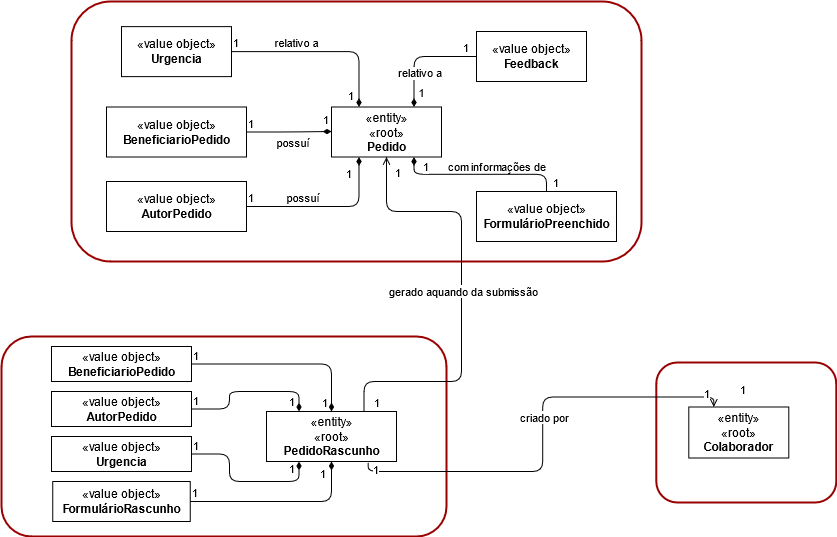

The diagram above was exported from draw.io. Its source (the exported page's mxGraphModel, read from the mxfile embedded in the PNG):
<mxGraphModel dx="3104" dy="2237" grid="1" gridSize="10" guides="1" tooltips="1" connect="1" arrows="1" fold="1" page="1" pageScale="1" pageWidth="850" pageHeight="1100" math="0" shadow="0">
  <root>
    <mxCell id="zPRrYCrMg97QjPRNe_Jr-0" />
    <mxCell id="zPRrYCrMg97QjPRNe_Jr-1" parent="zPRrYCrMg97QjPRNe_Jr-0" />
    <mxCell id="zPRrYCrMg97QjPRNe_Jr-3" value="" style="rounded=1;whiteSpace=wrap;html=1;strokeColor=#990000;fillColor=none;strokeWidth=2;" parent="zPRrYCrMg97QjPRNe_Jr-1" vertex="1">
      <mxGeometry x="-530" y="-300" width="570" height="260" as="geometry" />
    </mxCell>
    <mxCell id="zPRrYCrMg97QjPRNe_Jr-5" value="" style="rounded=1;whiteSpace=wrap;html=1;strokeColor=#990000;fillColor=none;strokeWidth=2;" parent="zPRrYCrMg97QjPRNe_Jr-1" vertex="1">
      <mxGeometry x="54.80000000000001" y="61" width="180" height="140" as="geometry" />
    </mxCell>
    <mxCell id="zPRrYCrMg97QjPRNe_Jr-30" value="«entity»&lt;br&gt;«root»&lt;br&gt;&lt;b&gt;Colaborador&lt;/b&gt;" style="html=1;" parent="zPRrYCrMg97QjPRNe_Jr-1" vertex="1">
      <mxGeometry x="87.30000000000001" y="105.5" width="100" height="51" as="geometry" />
    </mxCell>
    <mxCell id="zPRrYCrMg97QjPRNe_Jr-41" value="«entity»&lt;br&gt;«root»&lt;br&gt;&lt;b&gt;Pedido&lt;/b&gt;" style="html=1;" parent="zPRrYCrMg97QjPRNe_Jr-1" vertex="1">
      <mxGeometry x="-270" y="-194.5" width="110" height="50" as="geometry" />
    </mxCell>
    <mxCell id="zPRrYCrMg97QjPRNe_Jr-62" value="«value object»&lt;br&gt;&lt;b&gt;Feedback&lt;/b&gt;" style="html=1;" parent="zPRrYCrMg97QjPRNe_Jr-1" vertex="1">
      <mxGeometry x="-125" y="-270" width="110" height="50" as="geometry" />
    </mxCell>
    <mxCell id="zPRrYCrMg97QjPRNe_Jr-96" value="«value object»&lt;br&gt;&lt;b&gt;Urgencia&lt;/b&gt;" style="html=1;" parent="zPRrYCrMg97QjPRNe_Jr-1" vertex="1">
      <mxGeometry x="-480" y="-274.88" width="110" height="50" as="geometry" />
    </mxCell>
    <mxCell id="zPRrYCrMg97QjPRNe_Jr-97" value="" style="endArrow=diamondThin;html=1;edgeStyle=orthogonalEdgeStyle;exitX=1;exitY=0.5;exitDx=0;exitDy=0;entryX=0.25;entryY=0;entryDx=0;entryDy=0;endFill=1;" parent="zPRrYCrMg97QjPRNe_Jr-1" source="zPRrYCrMg97QjPRNe_Jr-96" target="zPRrYCrMg97QjPRNe_Jr-41" edge="1">
      <mxGeometry relative="1" as="geometry">
        <mxPoint x="135" y="90" as="sourcePoint" />
        <mxPoint x="295" y="90" as="targetPoint" />
        <Array as="points">
          <mxPoint x="-242" y="-250" />
          <mxPoint x="-242" y="-194" />
        </Array>
      </mxGeometry>
    </mxCell>
    <mxCell id="zPRrYCrMg97QjPRNe_Jr-98" value="1" style="edgeLabel;resizable=0;html=1;align=left;verticalAlign=bottom;" parent="zPRrYCrMg97QjPRNe_Jr-97" connectable="0" vertex="1">
      <mxGeometry x="-1" relative="1" as="geometry" />
    </mxCell>
    <mxCell id="zPRrYCrMg97QjPRNe_Jr-99" value="1" style="edgeLabel;resizable=0;html=1;align=right;verticalAlign=bottom;" parent="zPRrYCrMg97QjPRNe_Jr-97" connectable="0" vertex="1">
      <mxGeometry x="1" relative="1" as="geometry">
        <mxPoint x="-5" y="-3" as="offset" />
      </mxGeometry>
    </mxCell>
    <mxCell id="zPRrYCrMg97QjPRNe_Jr-100" value="relativo a" style="edgeLabel;html=1;align=center;verticalAlign=middle;resizable=0;points=[];" parent="zPRrYCrMg97QjPRNe_Jr-97" vertex="1" connectable="0">
      <mxGeometry x="-0.4055" relative="1" as="geometry">
        <mxPoint x="11" y="-10" as="offset" />
      </mxGeometry>
    </mxCell>
    <mxCell id="zPRrYCrMg97QjPRNe_Jr-117" value="«value object»&lt;br&gt;&lt;b&gt;FormulárioPreenchido&lt;/b&gt;" style="html=1;" parent="zPRrYCrMg97QjPRNe_Jr-1" vertex="1">
      <mxGeometry x="-125" y="-110" width="140" height="50" as="geometry" />
    </mxCell>
    <mxCell id="zPRrYCrMg97QjPRNe_Jr-122" value="" style="rounded=1;whiteSpace=wrap;html=1;strokeColor=#990000;fillColor=none;strokeWidth=2;" parent="zPRrYCrMg97QjPRNe_Jr-1" vertex="1">
      <mxGeometry x="-600" y="35" width="445" height="200" as="geometry" />
    </mxCell>
    <mxCell id="zPRrYCrMg97QjPRNe_Jr-129" value="«entity»&lt;br&gt;«root»&lt;br&gt;&lt;b&gt;PedidoRascunho&lt;br&gt;&lt;/b&gt;" style="html=1;" parent="zPRrYCrMg97QjPRNe_Jr-1" vertex="1">
      <mxGeometry x="-335" y="110" width="130" height="50" as="geometry" />
    </mxCell>
    <mxCell id="zPRrYCrMg97QjPRNe_Jr-133" value="«value object»&lt;br&gt;&lt;b&gt;FormulárioRascunho&lt;/b&gt;" style="html=1;" parent="zPRrYCrMg97QjPRNe_Jr-1" vertex="1">
      <mxGeometry x="-548.75" y="180" width="137.5" height="40" as="geometry" />
    </mxCell>
    <mxCell id="zPRrYCrMg97QjPRNe_Jr-134" value="«value object»&lt;br&gt;&lt;b&gt;AutorPedido&lt;/b&gt;" style="html=1;" parent="zPRrYCrMg97QjPRNe_Jr-1" vertex="1">
      <mxGeometry x="-550" y="90" width="140" height="35" as="geometry" />
    </mxCell>
    <mxCell id="zPRrYCrMg97QjPRNe_Jr-135" value="«value object»&lt;br&gt;&lt;b&gt;BeneficiarioPedido&lt;/b&gt;" style="html=1;" parent="zPRrYCrMg97QjPRNe_Jr-1" vertex="1">
      <mxGeometry x="-550" y="45" width="140" height="35" as="geometry" />
    </mxCell>
    <mxCell id="zPRrYCrMg97QjPRNe_Jr-136" value="«value object»&lt;br&gt;&lt;b&gt;BeneficiarioPedido&lt;/b&gt;" style="html=1;" parent="zPRrYCrMg97QjPRNe_Jr-1" vertex="1">
      <mxGeometry x="-495" y="-194.5" width="140" height="50" as="geometry" />
    </mxCell>
    <mxCell id="zPRrYCrMg97QjPRNe_Jr-137" value="«value object»&lt;br&gt;&lt;b&gt;AutorPedido&lt;/b&gt;" style="html=1;" parent="zPRrYCrMg97QjPRNe_Jr-1" vertex="1">
      <mxGeometry x="-495" y="-120" width="140" height="50" as="geometry" />
    </mxCell>
    <mxCell id="zPRrYCrMg97QjPRNe_Jr-138" value="«value object»&lt;br&gt;&lt;b&gt;Urgencia&lt;/b&gt;" style="html=1;" parent="zPRrYCrMg97QjPRNe_Jr-1" vertex="1">
      <mxGeometry x="-550" y="135" width="140" height="35" as="geometry" />
    </mxCell>
    <mxCell id="zPRrYCrMg97QjPRNe_Jr-140" value="" style="endArrow=diamondThin;html=1;edgeStyle=orthogonalEdgeStyle;exitX=0;exitY=0.5;exitDx=0;exitDy=0;entryX=0.75;entryY=0;entryDx=0;entryDy=0;endFill=1;" parent="zPRrYCrMg97QjPRNe_Jr-1" source="zPRrYCrMg97QjPRNe_Jr-62" target="zPRrYCrMg97QjPRNe_Jr-41" edge="1">
      <mxGeometry relative="1" as="geometry">
        <mxPoint x="-200" y="-130" as="sourcePoint" />
        <mxPoint x="-40" y="-130" as="targetPoint" />
      </mxGeometry>
    </mxCell>
    <mxCell id="zPRrYCrMg97QjPRNe_Jr-141" value="1" style="edgeLabel;resizable=0;html=1;align=left;verticalAlign=bottom;" parent="zPRrYCrMg97QjPRNe_Jr-140" connectable="0" vertex="1">
      <mxGeometry x="-1" relative="1" as="geometry">
        <mxPoint x="-15" as="offset" />
      </mxGeometry>
    </mxCell>
    <mxCell id="zPRrYCrMg97QjPRNe_Jr-142" value="relativo a" style="edgeLabel;resizable=0;html=1;align=right;verticalAlign=bottom;" parent="zPRrYCrMg97QjPRNe_Jr-140" connectable="0" vertex="1">
      <mxGeometry x="1" relative="1" as="geometry">
        <mxPoint x="28" y="-26" as="offset" />
      </mxGeometry>
    </mxCell>
    <mxCell id="zPRrYCrMg97QjPRNe_Jr-143" value="1" style="edgeLabel;html=1;align=center;verticalAlign=middle;resizable=0;points=[];" parent="zPRrYCrMg97QjPRNe_Jr-140" vertex="1" connectable="0">
      <mxGeometry x="0.6925" y="3" relative="1" as="geometry">
        <mxPoint x="4" y="2" as="offset" />
      </mxGeometry>
    </mxCell>
    <mxCell id="zPRrYCrMg97QjPRNe_Jr-144" value="" style="endArrow=diamondThin;html=1;edgeStyle=orthogonalEdgeStyle;exitX=1;exitY=0.5;exitDx=0;exitDy=0;endFill=1;" parent="zPRrYCrMg97QjPRNe_Jr-1" source="zPRrYCrMg97QjPRNe_Jr-136" edge="1">
      <mxGeometry relative="1" as="geometry">
        <mxPoint x="-200" y="-130" as="sourcePoint" />
        <mxPoint x="-270" y="-170" as="targetPoint" />
      </mxGeometry>
    </mxCell>
    <mxCell id="zPRrYCrMg97QjPRNe_Jr-145" value="1" style="edgeLabel;resizable=0;html=1;align=left;verticalAlign=bottom;" parent="zPRrYCrMg97QjPRNe_Jr-144" connectable="0" vertex="1">
      <mxGeometry x="-1" relative="1" as="geometry" />
    </mxCell>
    <mxCell id="zPRrYCrMg97QjPRNe_Jr-146" value="1" style="edgeLabel;resizable=0;html=1;align=right;verticalAlign=bottom;" parent="zPRrYCrMg97QjPRNe_Jr-144" connectable="0" vertex="1">
      <mxGeometry x="1" relative="1" as="geometry">
        <mxPoint x="-3" y="-3" as="offset" />
      </mxGeometry>
    </mxCell>
    <mxCell id="zPRrYCrMg97QjPRNe_Jr-147" value="possuí" style="edgeLabel;html=1;align=center;verticalAlign=middle;resizable=0;points=[];" parent="zPRrYCrMg97QjPRNe_Jr-144" vertex="1" connectable="0">
      <mxGeometry x="0.2586" relative="1" as="geometry">
        <mxPoint x="-8" y="10" as="offset" />
      </mxGeometry>
    </mxCell>
    <mxCell id="zPRrYCrMg97QjPRNe_Jr-148" value="" style="endArrow=diamondThin;html=1;edgeStyle=orthogonalEdgeStyle;exitX=1;exitY=0.5;exitDx=0;exitDy=0;entryX=0.25;entryY=1;entryDx=0;entryDy=0;endFill=1;" parent="zPRrYCrMg97QjPRNe_Jr-1" source="zPRrYCrMg97QjPRNe_Jr-137" target="zPRrYCrMg97QjPRNe_Jr-41" edge="1">
      <mxGeometry relative="1" as="geometry">
        <mxPoint x="-370" y="-110" as="sourcePoint" />
        <mxPoint x="-210" y="-110" as="targetPoint" />
      </mxGeometry>
    </mxCell>
    <mxCell id="zPRrYCrMg97QjPRNe_Jr-149" value="1" style="edgeLabel;resizable=0;html=1;align=left;verticalAlign=bottom;" parent="zPRrYCrMg97QjPRNe_Jr-148" connectable="0" vertex="1">
      <mxGeometry x="-1" relative="1" as="geometry" />
    </mxCell>
    <mxCell id="zPRrYCrMg97QjPRNe_Jr-150" value="1" style="edgeLabel;resizable=0;html=1;align=right;verticalAlign=bottom;" parent="zPRrYCrMg97QjPRNe_Jr-148" connectable="0" vertex="1">
      <mxGeometry x="1" relative="1" as="geometry">
        <mxPoint x="-7" y="25" as="offset" />
      </mxGeometry>
    </mxCell>
    <mxCell id="zPRrYCrMg97QjPRNe_Jr-151" value="possuí" style="edgeLabel;html=1;align=center;verticalAlign=middle;resizable=0;points=[];" parent="zPRrYCrMg97QjPRNe_Jr-148" vertex="1" connectable="0">
      <mxGeometry x="-0.465" y="1" relative="1" as="geometry">
        <mxPoint x="12" y="-9" as="offset" />
      </mxGeometry>
    </mxCell>
    <mxCell id="zPRrYCrMg97QjPRNe_Jr-152" value="" style="endArrow=open;html=1;edgeStyle=orthogonalEdgeStyle;exitX=0.75;exitY=0;exitDx=0;exitDy=0;entryX=0.5;entryY=1;entryDx=0;entryDy=0;endFill=0;" parent="zPRrYCrMg97QjPRNe_Jr-1" source="zPRrYCrMg97QjPRNe_Jr-129" target="zPRrYCrMg97QjPRNe_Jr-41" edge="1">
      <mxGeometry relative="1" as="geometry">
        <mxPoint x="-390" y="-90" as="sourcePoint" />
        <mxPoint x="-230" y="-90" as="targetPoint" />
        <Array as="points">
          <mxPoint x="-238" y="80" />
          <mxPoint x="-140" y="80" />
          <mxPoint x="-140" y="-90" />
          <mxPoint x="-215" y="-90" />
        </Array>
      </mxGeometry>
    </mxCell>
    <mxCell id="zPRrYCrMg97QjPRNe_Jr-153" value="1" style="edgeLabel;resizable=0;html=1;align=left;verticalAlign=bottom;" parent="zPRrYCrMg97QjPRNe_Jr-152" connectable="0" vertex="1">
      <mxGeometry x="-1" relative="1" as="geometry">
        <mxPoint x="8" as="offset" />
      </mxGeometry>
    </mxCell>
    <mxCell id="zPRrYCrMg97QjPRNe_Jr-154" value="1" style="edgeLabel;resizable=0;html=1;align=right;verticalAlign=bottom;" parent="zPRrYCrMg97QjPRNe_Jr-152" connectable="0" vertex="1">
      <mxGeometry x="1" relative="1" as="geometry">
        <mxPoint x="15" y="24" as="offset" />
      </mxGeometry>
    </mxCell>
    <mxCell id="zPRrYCrMg97QjPRNe_Jr-155" value="gerado aquando da submissão" style="edgeLabel;html=1;align=center;verticalAlign=middle;resizable=0;points=[];" parent="zPRrYCrMg97QjPRNe_Jr-152" vertex="1" connectable="0">
      <mxGeometry x="0.1407" y="-1" relative="1" as="geometry">
        <mxPoint y="26" as="offset" />
      </mxGeometry>
    </mxCell>
    <mxCell id="zPRrYCrMg97QjPRNe_Jr-156" value="" style="endArrow=diamondThin;html=1;edgeStyle=orthogonalEdgeStyle;entryX=0.75;entryY=1;entryDx=0;entryDy=0;endFill=1;exitX=0.5;exitY=0;exitDx=0;exitDy=0;" parent="zPRrYCrMg97QjPRNe_Jr-1" source="zPRrYCrMg97QjPRNe_Jr-117" target="zPRrYCrMg97QjPRNe_Jr-41" edge="1">
      <mxGeometry relative="1" as="geometry">
        <mxPoint x="-330" y="-90" as="sourcePoint" />
        <mxPoint x="-170" y="-90" as="targetPoint" />
      </mxGeometry>
    </mxCell>
    <mxCell id="zPRrYCrMg97QjPRNe_Jr-157" value="1" style="edgeLabel;resizable=0;html=1;align=left;verticalAlign=bottom;" parent="zPRrYCrMg97QjPRNe_Jr-156" connectable="0" vertex="1">
      <mxGeometry x="-1" relative="1" as="geometry">
        <mxPoint x="5" as="offset" />
      </mxGeometry>
    </mxCell>
    <mxCell id="zPRrYCrMg97QjPRNe_Jr-158" value="1" style="edgeLabel;resizable=0;html=1;align=right;verticalAlign=bottom;" parent="zPRrYCrMg97QjPRNe_Jr-156" connectable="0" vertex="1">
      <mxGeometry x="1" relative="1" as="geometry">
        <mxPoint x="15" y="18" as="offset" />
      </mxGeometry>
    </mxCell>
    <mxCell id="zPRrYCrMg97QjPRNe_Jr-159" value="com informações de&amp;nbsp;" style="edgeLabel;html=1;align=center;verticalAlign=middle;resizable=0;points=[];" parent="zPRrYCrMg97QjPRNe_Jr-156" vertex="1" connectable="0">
      <mxGeometry x="-0.1375" y="-3" relative="1" as="geometry">
        <mxPoint x="6" y="-5" as="offset" />
      </mxGeometry>
    </mxCell>
    <mxCell id="zPRrYCrMg97QjPRNe_Jr-160" value="" style="endArrow=diamondThin;html=1;edgeStyle=orthogonalEdgeStyle;exitX=1;exitY=0.5;exitDx=0;exitDy=0;endFill=1;entryX=0.5;entryY=1;entryDx=0;entryDy=0;" parent="zPRrYCrMg97QjPRNe_Jr-1" source="zPRrYCrMg97QjPRNe_Jr-133" target="zPRrYCrMg97QjPRNe_Jr-129" edge="1">
      <mxGeometry relative="1" as="geometry">
        <mxPoint x="-330" y="150" as="sourcePoint" />
        <mxPoint x="-170" y="150" as="targetPoint" />
      </mxGeometry>
    </mxCell>
    <mxCell id="zPRrYCrMg97QjPRNe_Jr-161" value="1" style="edgeLabel;resizable=0;html=1;align=left;verticalAlign=bottom;" parent="zPRrYCrMg97QjPRNe_Jr-160" connectable="0" vertex="1">
      <mxGeometry x="-1" relative="1" as="geometry" />
    </mxCell>
    <mxCell id="zPRrYCrMg97QjPRNe_Jr-162" value="1" style="edgeLabel;resizable=0;html=1;align=right;verticalAlign=bottom;" parent="zPRrYCrMg97QjPRNe_Jr-160" connectable="0" vertex="1">
      <mxGeometry x="1" relative="1" as="geometry">
        <mxPoint x="-5" y="21" as="offset" />
      </mxGeometry>
    </mxCell>
    <mxCell id="zPRrYCrMg97QjPRNe_Jr-163" value="" style="endArrow=diamondThin;html=1;edgeStyle=orthogonalEdgeStyle;exitX=1;exitY=0.5;exitDx=0;exitDy=0;entryX=0.25;entryY=1;entryDx=0;entryDy=0;endFill=1;" parent="zPRrYCrMg97QjPRNe_Jr-1" source="zPRrYCrMg97QjPRNe_Jr-138" target="zPRrYCrMg97QjPRNe_Jr-129" edge="1">
      <mxGeometry relative="1" as="geometry">
        <mxPoint x="-330" y="150" as="sourcePoint" />
        <mxPoint x="-170" y="150" as="targetPoint" />
        <Array as="points">
          <mxPoint x="-372" y="152" />
          <mxPoint x="-372" y="180" />
          <mxPoint x="-302" y="180" />
        </Array>
      </mxGeometry>
    </mxCell>
    <mxCell id="zPRrYCrMg97QjPRNe_Jr-164" value="1" style="edgeLabel;resizable=0;html=1;align=left;verticalAlign=bottom;" parent="zPRrYCrMg97QjPRNe_Jr-163" connectable="0" vertex="1">
      <mxGeometry x="-1" relative="1" as="geometry" />
    </mxCell>
    <mxCell id="zPRrYCrMg97QjPRNe_Jr-165" value="1" style="edgeLabel;resizable=0;html=1;align=right;verticalAlign=bottom;" parent="zPRrYCrMg97QjPRNe_Jr-163" connectable="0" vertex="1">
      <mxGeometry x="1" relative="1" as="geometry">
        <mxPoint x="-4" y="16" as="offset" />
      </mxGeometry>
    </mxCell>
    <mxCell id="zPRrYCrMg97QjPRNe_Jr-166" value="" style="endArrow=diamondThin;html=1;edgeStyle=orthogonalEdgeStyle;exitX=1;exitY=0.5;exitDx=0;exitDy=0;entryX=0.25;entryY=0;entryDx=0;entryDy=0;endFill=1;" parent="zPRrYCrMg97QjPRNe_Jr-1" source="zPRrYCrMg97QjPRNe_Jr-134" target="zPRrYCrMg97QjPRNe_Jr-129" edge="1">
      <mxGeometry relative="1" as="geometry">
        <mxPoint x="-330" y="150" as="sourcePoint" />
        <mxPoint x="-170" y="150" as="targetPoint" />
        <Array as="points">
          <mxPoint x="-372" y="108" />
          <mxPoint x="-372" y="90" />
          <mxPoint x="-302" y="90" />
        </Array>
      </mxGeometry>
    </mxCell>
    <mxCell id="zPRrYCrMg97QjPRNe_Jr-167" value="1" style="edgeLabel;resizable=0;html=1;align=left;verticalAlign=bottom;" parent="zPRrYCrMg97QjPRNe_Jr-166" connectable="0" vertex="1">
      <mxGeometry x="-1" relative="1" as="geometry" />
    </mxCell>
    <mxCell id="zPRrYCrMg97QjPRNe_Jr-168" value="1" style="edgeLabel;resizable=0;html=1;align=right;verticalAlign=bottom;" parent="zPRrYCrMg97QjPRNe_Jr-166" connectable="0" vertex="1">
      <mxGeometry x="1" relative="1" as="geometry">
        <mxPoint x="-4" y="-1" as="offset" />
      </mxGeometry>
    </mxCell>
    <mxCell id="zPRrYCrMg97QjPRNe_Jr-169" value="" style="endArrow=diamondThin;html=1;edgeStyle=orthogonalEdgeStyle;exitX=1;exitY=0.5;exitDx=0;exitDy=0;entryX=0.5;entryY=0;entryDx=0;entryDy=0;endFill=1;" parent="zPRrYCrMg97QjPRNe_Jr-1" source="zPRrYCrMg97QjPRNe_Jr-135" target="zPRrYCrMg97QjPRNe_Jr-129" edge="1">
      <mxGeometry relative="1" as="geometry">
        <mxPoint x="-330" y="150" as="sourcePoint" />
        <mxPoint x="-170" y="150" as="targetPoint" />
      </mxGeometry>
    </mxCell>
    <mxCell id="zPRrYCrMg97QjPRNe_Jr-170" value="1" style="edgeLabel;resizable=0;html=1;align=left;verticalAlign=bottom;" parent="zPRrYCrMg97QjPRNe_Jr-169" connectable="0" vertex="1">
      <mxGeometry x="-1" relative="1" as="geometry" />
    </mxCell>
    <mxCell id="zPRrYCrMg97QjPRNe_Jr-171" value="1" style="edgeLabel;resizable=0;html=1;align=right;verticalAlign=bottom;" parent="zPRrYCrMg97QjPRNe_Jr-169" connectable="0" vertex="1">
      <mxGeometry x="1" relative="1" as="geometry">
        <mxPoint x="-3" y="-1" as="offset" />
      </mxGeometry>
    </mxCell>
    <mxCell id="zPRrYCrMg97QjPRNe_Jr-172" value="" style="endArrow=open;html=1;edgeStyle=orthogonalEdgeStyle;exitX=0.782;exitY=1.02;exitDx=0;exitDy=0;exitPerimeter=0;entryX=0.25;entryY=0;entryDx=0;entryDy=0;endFill=0;" parent="zPRrYCrMg97QjPRNe_Jr-1" source="zPRrYCrMg97QjPRNe_Jr-129" target="zPRrYCrMg97QjPRNe_Jr-30" edge="1">
      <mxGeometry relative="1" as="geometry">
        <mxPoint x="-180" y="270" as="sourcePoint" />
        <mxPoint x="-20" y="270" as="targetPoint" />
      </mxGeometry>
    </mxCell>
    <mxCell id="zPRrYCrMg97QjPRNe_Jr-173" value="1" style="edgeLabel;resizable=0;html=1;align=left;verticalAlign=bottom;" parent="zPRrYCrMg97QjPRNe_Jr-172" connectable="0" vertex="1">
      <mxGeometry x="-1" relative="1" as="geometry">
        <mxPoint x="3" y="16" as="offset" />
      </mxGeometry>
    </mxCell>
    <mxCell id="zPRrYCrMg97QjPRNe_Jr-174" value="1" style="edgeLabel;resizable=0;html=1;align=right;verticalAlign=bottom;" parent="zPRrYCrMg97QjPRNe_Jr-172" connectable="0" vertex="1">
      <mxGeometry x="1" relative="1" as="geometry">
        <mxPoint x="-3" y="-4" as="offset" />
      </mxGeometry>
    </mxCell>
    <mxCell id="zPRrYCrMg97QjPRNe_Jr-175" value="criado por" style="edgeLabel;html=1;align=center;verticalAlign=middle;resizable=0;points=[];" parent="zPRrYCrMg97QjPRNe_Jr-172" vertex="1" connectable="0">
      <mxGeometry x="0.0762" y="-1" relative="1" as="geometry">
        <mxPoint y="-2" as="offset" />
      </mxGeometry>
    </mxCell>
    <mxCell id="zPRrYCrMg97QjPRNe_Jr-183" value="1" style="edgeLabel;resizable=0;html=1;align=left;verticalAlign=bottom;" parent="zPRrYCrMg97QjPRNe_Jr-1" connectable="0" vertex="1">
      <mxGeometry x="137.3" y="96.5" as="geometry" />
    </mxCell>
  </root>
</mxGraphModel>